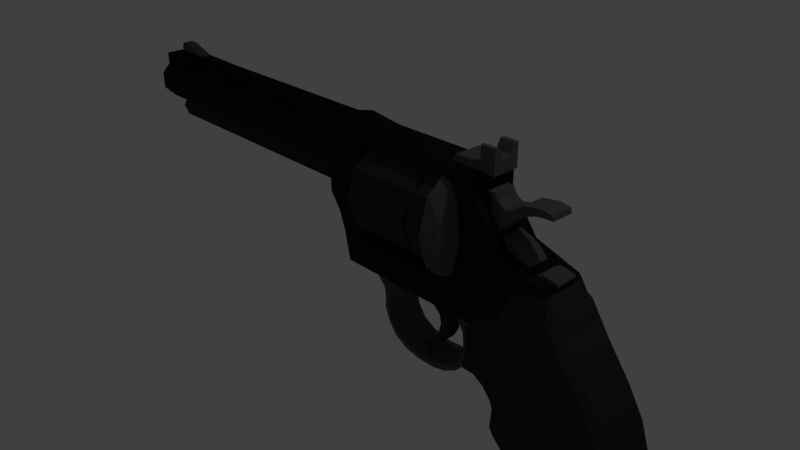 # Source: Sketchfab_2019_03_03_17_24_13.blend  (saved by Blender 2.79.0; exported with 4.5.12 LTS)
import bpy
from mathutils import Matrix  # noqa: F401  (used for matrix-valued properties, if any)

bpy.ops.wm.read_factory_settings(use_empty=True)
scene = bpy.context.scene
scene.name = 'Scene'

# ---- collections
col_collection_1 = bpy.data.collections.new('Collection 1'); scene.collection.children.link(col_collection_1)

# ---- materials (node trees are filled in below, after node groups)
mat_material_015 = bpy.data.materials.new('Material.015')
mat_material_015.alpha_threshold = 0.0
mat_material_015.use_transparent_shadow = False
mat_material_015.diffuse_color = (0.02815, 0.02815, 0.02815, 1.0)
mat_material_015.roughness = 0.5
mat_material_008 = bpy.data.materials.new('Material.008')
mat_material_008.alpha_threshold = 0.0
mat_material_008.use_transparent_shadow = False
mat_material_008.diffuse_color = (0.09084, 0.09084, 0.09084, 1.0)
mat_material_008.roughness = 0.5
mat_material_001 = bpy.data.materials.new('Material.001')
mat_material_001.alpha_threshold = 0.0
mat_material_001.use_transparent_shadow = False
mat_material_001.diffuse_color = (0.03434, 0.03434, 0.03434, 1.0)
mat_material_001.roughness = 0.5
mat_material_013 = bpy.data.materials.new('Material.013')
mat_material_013.alpha_threshold = 0.0
mat_material_013.use_transparent_shadow = False
mat_material_013.diffuse_color = (0.09084, 0.09084, 0.09084, 1.0)
mat_material_013.roughness = 0.5
mat_material = bpy.data.materials.new('Material')
mat_material.alpha_threshold = 0.0
mat_material.use_transparent_shadow = False
mat_material.diffuse_color = (0.03434, 0.03434, 0.03434, 1.0)
mat_material.roughness = 0.5
mat_material_007 = bpy.data.materials.new('Material.007')
mat_material_007.alpha_threshold = 0.0
mat_material_007.use_transparent_shadow = False
mat_material_007.diffuse_color = (0.09084, 0.09084, 0.09084, 1.0)
mat_material_007.roughness = 0.5
mat_material_009 = bpy.data.materials.new('Material.009')
mat_material_009.alpha_threshold = 0.0
mat_material_009.use_transparent_shadow = False
mat_material_009.diffuse_color = (0.09084, 0.09084, 0.09084, 1.0)
mat_material_009.roughness = 0.5
mat_material_010 = bpy.data.materials.new('Material.010')
mat_material_010.alpha_threshold = 0.0
mat_material_010.use_transparent_shadow = False
mat_material_010.diffuse_color = (0.09084, 0.09084, 0.09084, 1.0)
mat_material_010.roughness = 0.5
mat_material_006 = bpy.data.materials.new('Material.006')
mat_material_006.alpha_threshold = 0.0
mat_material_006.use_transparent_shadow = False
mat_material_006.diffuse_color = (0.09084, 0.09084, 0.09084, 1.0)
mat_material_006.roughness = 0.5
mat_material_011 = bpy.data.materials.new('Material.011')
mat_material_011.alpha_threshold = 0.0
mat_material_011.use_transparent_shadow = False
mat_material_011.diffuse_color = (0.09084, 0.09084, 0.09084, 1.0)
mat_material_011.roughness = 0.5
mat_material_012 = bpy.data.materials.new('Material.012')
mat_material_012.alpha_threshold = 0.0
mat_material_012.use_transparent_shadow = False
mat_material_012.diffuse_color = (0.09084, 0.09084, 0.09084, 1.0)
mat_material_012.roughness = 0.5
mat_material_014 = bpy.data.materials.new('Material.014')
mat_material_014.alpha_threshold = 0.0
mat_material_014.use_transparent_shadow = False
mat_material_014.diffuse_color = (0.09084, 0.09084, 0.09084, 1.0)
mat_material_014.roughness = 0.5
mat_material_003 = bpy.data.materials.new('Material.003')
mat_material_003.alpha_threshold = 0.0
mat_material_003.use_transparent_shadow = False
mat_material_003.diffuse_color = (0.0137, 0.01096, 0.01161, 1.0)
mat_material_003.roughness = 0.5
mat_material_002 = bpy.data.materials.new('Material.002')
mat_material_002.alpha_threshold = 0.0
mat_material_002.use_transparent_shadow = False
mat_material_002.diffuse_color = (0.03434, 0.03434, 0.03434, 1.0)
mat_material_002.roughness = 0.5
mat_material_005 = bpy.data.materials.new('Material.005')
mat_material_005.alpha_threshold = 0.0
mat_material_005.use_transparent_shadow = False
mat_material_005.diffuse_color = (0.03434, 0.03434, 0.03434, 1.0)
mat_material_005.roughness = 0.5
mat_material_004 = bpy.data.materials.new('Material.004')
mat_material_004.alpha_threshold = 0.0
mat_material_004.use_transparent_shadow = False
mat_material_004.diffuse_color = (0.02416, 0.02315, 0.02217, 1.0)
mat_material_004.roughness = 0.5

# ---- material node trees

# ---- world
world_world = bpy.data.worlds.new('World'); scene.world = world_world
world_world.color = (0.05088, 0.05088, 0.05088)
world_world.use_sun_shadow = False
world_world.sun_shadow_jitter_overblur = 0.0
world_world.cycles.sampling_method = 'MANUAL'

# ---- cameras
cam_camera = bpy.data.cameras.new('Camera')
cam_camera.clip_end = 100.0
cam_camera.lens = 35.0
cam_camera.sensor_width = 32.0
cam_camera.sensor_height = 18.0
cam_camera.ortho_scale = 7.314
cam_camera.dof.focus_distance = 0.0
cam_camera.dof.aperture_fstop = 128.0

# ---- lights
light_lamp = bpy.data.lights.new('Lamp', 'POINT')
light_lamp.transmission_factor = 0.0
light_lamp.cutoff_distance = 30.0
light_lamp.energy = 100.0
light_lamp.shadow_buffer_clip_start = 1.001
light_lamp.shadow_soft_size = 0.1
light_lamp.shadow_maximum_resolution = 0.006
light_lamp.use_absolute_resolution = True

# ---- meshes
me_cylinder_006 = bpy.data.meshes.new('Cylinder.006')
me_cylinder_006.from_pydata([(0.0, 1.0, -1.0), (0.0, 1.0, 1.0), (0.7071, 0.7071, -1.0), (0.7071, 0.7071, 1.0), (1.0, -4.371e-08, -1.0), (1.0, -4.371e-08, 1.0), (0.7071, -0.7071, -1.0), (0.7071, -0.7071, 1.0), (-8.742e-08, -1.0, -1.0), (-8.742e-08, -1.0, 1.0), (-0.7071, -0.7071, -1.0), (-0.7071, -0.7071, 1.0), (-1.0, 1.192e-08, -1.0), (-1.0, 1.192e-08, 1.0), (-0.7071, 0.7071, -1.0), (-0.7071, 0.7071, 1.0)], [], [(0, 1, 3, 2), (2, 3, 5, 4), (4, 5, 7, 6), (6, 7, 9, 8), (8, 9, 11, 10), (10, 11, 13, 12), (3, 1, 15, 13, 11, 9, 7, 5), (12, 13, 15, 14), (14, 15, 1, 0), (0, 2, 4, 6, 8, 10, 12, 14)])
me_cylinder_006.materials.append(mat_material_015)
me_cylinder_006.use_remesh_preserve_volume = False
me_cylinder_006.use_remesh_preserve_attributes = False
me_cylinder_006.use_mirror_vertex_groups = False
me_cylinder_006.update()
me_plane_004 = bpy.data.meshes.new('Plane.004')
me_plane_004.from_pydata([(-0.8026, -1.0, 0.0), (1.0, -1.0, 0.0), (-0.8026, 1.0, 0.0), (1.0, 1.0, 0.0), (1.395, -1.0, -0.01058), (1.395, 1.0, -0.01058), (1.437, -1.0, -0.03455), (1.437, 1.0, -0.03455), (0.5488, -1.0, -0.02256), (0.5488, 1.0, -0.02256), (0.4219, -1.0, -0.03032), (0.4219, 1.0, -0.03032), (0.4219, -1.0, -0.04089), (0.4219, 1.0, -0.04089), (0.8096, -1.0, -0.0691), (0.8096, 1.0, -0.0691), (-0.8378, -1.0, -0.02468), (-0.8378, 1.0, -0.02468), (-1.317, -1.0, -0.03948), (-1.317, 1.0, -0.03948)], [], [(0, 1, 3, 2), (3, 1, 4, 5), (5, 4, 6, 7), (7, 6, 8, 9), (9, 8, 10, 11), (11, 10, 12, 13), (13, 12, 14, 15), (0, 2, 17, 16), (16, 17, 19, 18), (12, 16, 18, 14), (0, 16, 12, 10, 8, 1), (1, 8, 6, 4), (15, 19, 17, 13), (3, 9, 11, 13, 17, 2), (5, 7, 9, 3)])
me_plane_004.materials.append(mat_material_008)
me_plane_004.use_remesh_preserve_volume = False
me_plane_004.use_remesh_preserve_attributes = False
me_plane_004.use_mirror_vertex_groups = False
me_plane_004.update()
me_plane_003 = bpy.data.meshes.new('Plane.003')
me_plane_003.from_pydata([(-1.0, -1.0, 0.0), (1.0, -1.0, 0.0), (-1.0, 1.0, 0.0), (1.0, 1.0, 0.0), (-2.281, -1.0, 0.05196), (-2.281, 1.0, 0.05196), (-2.873, -1.0, 0.05811), (-2.873, 1.0, 0.05811), (-3.658, -1.0, -0.03725), (-3.658, 1.0, -0.03725), (-4.907, -1.0, -0.1116), (-4.907, 1.0, -0.1116), (-6.459, -1.0, -0.1404), (-6.459, 1.0, -0.1404), (-8.258, -1.0, -0.1192), (-8.258, 1.0, -0.1192), (-9.746, -1.0, -0.03888), (-9.746, 1.0, -0.03888), (-9.479, -1.0, -0.01047), (-9.479, 1.0, -0.01047), (-8.145, -1.0, -0.04678), (-8.145, 1.0, -0.04678), (-6.529, -1.0, -0.03986), (-6.529, 1.0, -0.03986), (-4.8, -1.0, 0.03947), (-4.8, 1.0, 0.03947), (-4.059, -1.0, 0.129), (-4.059, 1.0, 0.129), (-3.994, -1.0, 0.2631), (-3.994, 1.0, 0.2631), (-3.265, -1.0, 0.4127), (-3.265, 1.0, 0.4127), (-2.438, -1.0, 0.2968), (-2.438, 1.0, 0.2968), (-1.681, -1.0, 0.2815), (-1.681, 1.0, 0.2815)], [], [(0, 2, 3, 1), (0, 4, 5, 2), (4, 6, 7, 5), (6, 8, 9, 7), (8, 10, 11, 9), (10, 12, 13, 11), (12, 14, 15, 13), (14, 16, 17, 15), (16, 18, 19, 17), (18, 20, 21, 19), (20, 22, 23, 21), (22, 24, 25, 23), (24, 26, 27, 25), (26, 28, 29, 27), (28, 30, 31, 29), (30, 32, 33, 31), (32, 34, 35, 33), (0, 1, 34, 32), (4, 0, 32, 30, 28), (6, 4, 28, 26), (8, 6, 26, 24), (10, 8, 24, 22), (10, 22, 12), (14, 12, 22, 20), (16, 14, 20, 18), (3, 2, 33, 35), (2, 5, 29, 31, 33), (5, 7, 27, 29), (7, 9, 25, 27), (9, 11, 23, 25), (13, 23, 11), (13, 15, 21, 23), (15, 17, 19, 21)])
me_plane_003.materials.append(mat_material_001)
me_plane_003.use_remesh_preserve_volume = False
me_plane_003.use_remesh_preserve_attributes = False
me_plane_003.use_mirror_vertex_groups = False
me_plane_003.update()
me_plane_002 = bpy.data.meshes.new('Plane.002')
me_plane_002.from_pydata([(-1.0, -1.0, 0.0), (1.0, -1.0, 0.0), (-1.0, 1.0, 0.0), (1.0, 1.0, 0.0), (2.154, -1.0, 0.02493), (2.154, 1.0, 0.02493), (3.556, -1.0, 0.134), (3.556, 1.0, 0.134), (4.546, -1.0, 0.2592), (4.546, 1.0, 0.2592), (4.93, -1.0, 0.4547), (4.93, 1.0, 0.4547), (4.408, -1.0, 0.6543), (4.408, 1.0, 0.6543), (2.91, -1.0, 0.8805), (2.91, 1.0, 0.8805), (1.053, -1.0, 1.047), (1.053, 1.0, 1.047), (-1.431, -1.0, 1.16), (-1.431, 1.0, 1.16), (-3.355, -1.0, 1.152), (-3.355, 1.0, 1.152), (-4.855, -1.0, 1.063), (-4.855, 1.0, 1.063), (-6.287, -1.0, 0.9015), (-6.287, 1.0, 0.9015), (-6.738, -1.0, 0.7345), (-6.738, 1.0, 0.7345), (-6.648, -1.0, 0.5838), (-6.648, 1.0, 0.5838), (2.571, -1.0, -0.3786), (2.571, 1.0, -0.3786), (2.271, -1.0, -0.2437), (2.271, 1.0, -0.2437), (2.443, -1.0, -0.08154), (2.443, 1.0, -0.08154), (3.223, -1.0, 0.01983), (3.223, 1.0, 0.01983), (4.324, -1.0, 0.1167), (4.324, 1.0, 0.1167), (5.164, -1.0, 0.3001), (5.164, 1.0, 0.3001), (5.452, -1.0, 0.4905), (5.452, 1.0, 0.4905), (4.922, -1.0, 0.694), (4.922, 1.0, 0.694), (3.69, -1.0, 0.8835), (3.69, 1.0, 0.8835), (2.008, -1.0, 1.058), (2.008, 1.0, 1.058), (0.4297, -1.0, 1.163), (0.4297, 1.0, 1.163), (-1.571, -1.0, 1.228), (-1.571, 1.0, 1.228), (-2.813, -1.0, 1.223), (-2.813, 1.0, 1.223), (-4.023, -1.0, 1.226), (-4.023, 1.0, 1.226), (-6.123, -1.0, 1.08), (-6.123, 1.0, 1.08), (-7.566, -1.0, 0.9214), (-7.566, 1.0, 0.9214), (-9.523, -1.0, 0.8754), (-9.523, 1.0, 0.8754)], [], [(0, 1, 3, 2), (3, 1, 4, 5), (5, 4, 6, 7), (7, 6, 8, 9), (9, 8, 10, 11), (11, 10, 12, 13), (13, 12, 14, 15), (15, 14, 16, 17), (17, 16, 18, 19), (19, 18, 20, 21), (21, 20, 22, 23), (23, 22, 24, 25), (25, 24, 26, 27), (27, 26, 28, 29), (0, 2, 31, 30), (30, 31, 33, 32), (32, 33, 35, 34), (34, 35, 37, 36), (36, 37, 39, 38), (38, 39, 41, 40), (40, 41, 43, 42), (42, 43, 45, 44), (44, 45, 47, 46), (46, 47, 49, 48), (48, 49, 51, 50), (50, 51, 53, 52), (52, 53, 55, 54), (54, 55, 57, 56), (56, 57, 59, 58), (58, 59, 61, 60), (60, 61, 63, 62), (0, 30, 32, 34, 1), (1, 34, 36, 4), (4, 36, 38, 6), (6, 39, 38, 40, 8), (8, 40, 42, 10), (10, 42, 44, 12), (12, 44, 46, 14), (14, 46, 48, 16), (16, 48, 50, 18), (50, 52, 18), (18, 52, 54, 20), (20, 54, 56, 58, 22), (22, 58, 60, 24), (24, 60, 62, 26), (28, 26, 62), (3, 35, 33, 31, 2), (5, 37, 35, 3), (7, 39, 37, 5), (9, 41, 39, 7), (11, 43, 41, 9), (13, 45, 43, 11), (15, 47, 45, 13), (17, 49, 47, 15), (19, 51, 49, 17), (51, 19, 53), (21, 55, 53, 19), (23, 59, 57, 55, 21), (25, 61, 59, 23), (27, 63, 61, 25), (27, 29, 63)])
me_plane_002.materials.append(mat_material_013)
me_plane_002.use_remesh_preserve_volume = False
me_plane_002.use_remesh_preserve_attributes = False
me_plane_002.use_mirror_vertex_groups = False
me_plane_002.update()
me_plane_001 = bpy.data.meshes.new('Plane.001')
me_plane_001.from_pydata([(-1.0, -1.0, 0.0), (1.0, -1.0, 0.0), (-1.0, 1.0, 0.0), (1.0, 1.0, 0.0), (-1.379, -1.0, 0.06176), (-1.379, 1.0, 0.06176), (-1.467, -1.0, 0.2437), (-1.467, 1.0, 0.2437), (-1.843, -1.0, 0.463), (-1.843, 1.0, 0.463), (-1.727, -1.0, 0.7423), (-1.727, 1.0, 0.7423), (-1.796, -1.0, 0.913), (-1.796, 1.0, 0.913), (-2.273, -1.0, 1.157), (-2.273, 1.0, 1.157), (-2.19, -1.0, 1.417), (-2.19, 1.0, 1.417), (-2.285, -1.0, 1.61), (-2.285, 1.0, 1.61), (-2.593, -1.0, 1.79), (-2.593, 1.0, 1.79), (-3.048, -1.0, 1.818), (-3.048, 1.0, 1.818), (-2.946, -1.0, 2.055), (-2.946, 1.0, 2.055), (-2.948, -1.0, 2.329), (-2.948, 1.0, 2.329), (-2.74, -1.0, 2.452), (-2.74, 1.0, 2.452), (-2.034, -1.0, 2.629), (-2.034, 1.0, 2.629), (-1.589, -1.0, 3.001), (-1.589, 1.0, 3.001), (-0.6891, -1.0, 3.107), (-0.6891, 1.0, 3.107), (-0.274, -1.0, 2.688), (-0.274, 1.0, 2.688), (0.4373, -1.0, 2.144), (0.4373, 1.0, 2.144), (0.8862, -1.0, 1.666), (0.8862, 1.0, 1.666), (1.15, -1.0, 1.235), (1.15, 1.0, 1.235), (1.3, -1.0, 0.7909), (1.3, 1.0, 0.7909), (1.378, -1.0, 0.309), (1.378, 1.0, 0.309), (1.222, -1.0, 0.1123), (1.222, 1.0, 0.1123), (-1.18, -1.32, 0.1201), (-1.18, 1.32, 0.1201), (-1.319, -1.32, 0.3014), (-1.319, 1.32, 0.3014), (-1.561, -1.32, 0.4455), (-1.561, 1.32, 0.4455), (-1.465, -1.32, 0.7093), (-1.465, 1.32, 0.7093), (-1.597, -1.32, 0.9272), (-1.597, 1.32, 0.9272), (-2.002, -1.32, 1.156), (-2.002, 1.32, 1.156), (-1.96, -1.32, 1.428), (-1.96, 1.32, 1.428), (-2.07, -1.32, 1.614), (-2.07, 1.32, 1.614), (-2.347, -1.32, 1.807), (-2.347, 1.32, 1.807), (-2.554, -1.32, 1.859), (-2.554, 1.32, 1.859), (-2.89, -1.32, 1.874), (-2.89, 1.32, 1.874), (-2.815, -1.32, 2.087), (-2.815, 1.32, 2.087), (-2.58, -1.32, 2.175), (-2.58, 1.32, 2.175), (-1.287, -1.32, 2.208), (-1.287, 1.32, 2.208), (-0.9716, -1.32, 2.321), (-0.9716, 1.32, 2.321), (-0.8872, -1.32, 2.515), (-0.8872, 1.32, 2.515), (-1.029, -1.32, 2.825), (-1.029, 1.32, 2.825), (-0.9751, -1.32, 2.896), (-0.9751, 1.32, 2.896), (-0.6864, -1.32, 2.915), (-0.6864, 1.32, 2.915), (-0.5426, -1.32, 2.861), (-0.5426, 1.32, 2.861), (-0.1101, -1.32, 2.468), (-0.1101, 1.32, 2.468), (0.4424, -1.32, 2.024), (0.4424, 1.32, 2.024), (0.8201, -1.32, 1.64), (0.8201, 1.32, 1.64), (1.126, -1.32, 1.023), (1.126, 1.32, 1.023), (1.254, -1.32, 0.2983), (1.254, 1.32, 0.2983), (1.156, -1.32, 0.1855), (1.156, 1.32, 0.1855), (0.4666, -1.32, 0.1206), (0.4666, 1.32, 0.1206), (-0.7068, -1.32, 0.102), (-0.7068, 1.32, 0.102)], [], [(0, 2, 3, 1), (0, 4, 5, 2), (4, 6, 7, 5), (6, 8, 9, 7), (8, 10, 11, 9), (10, 12, 13, 11), (12, 14, 15, 13), (14, 16, 17, 15), (16, 18, 19, 17), (18, 20, 21, 19), (20, 22, 23, 21), (22, 24, 25, 23), (24, 26, 27, 25), (26, 28, 29, 27), (28, 30, 31, 29), (30, 32, 33, 31), (32, 34, 35, 33), (34, 36, 37, 35), (36, 38, 39, 37), (38, 40, 41, 39), (40, 42, 43, 41), (42, 44, 45, 43), (44, 46, 47, 45), (46, 48, 49, 47), (1, 3, 49, 48), (51, 50, 52, 53), (53, 52, 54, 55), (55, 54, 56, 57), (57, 56, 58, 59), (59, 58, 60, 61), (61, 60, 62, 63), (63, 62, 64, 65), (65, 64, 66, 67), (67, 66, 68, 69), (69, 68, 70, 71), (71, 70, 72, 73), (73, 72, 74, 75), (75, 74, 76, 77), (77, 76, 78, 79), (79, 78, 80, 81), (81, 80, 82, 83), (83, 82, 84, 85), (85, 84, 86, 87), (87, 86, 88, 89), (89, 88, 90, 91), (91, 90, 92, 93), (93, 92, 94, 95), (95, 94, 96, 97), (97, 96, 98, 99), (99, 98, 100, 101), (101, 100, 102, 103), (103, 102, 104, 105), (50, 51, 105, 104), (0, 1, 100, 102, 104, 50), (48, 100, 1), (48, 46, 98, 100), (46, 44, 96, 98), (42, 40, 94, 96, 44), (40, 38, 92, 94), (38, 36, 90, 92), (36, 34, 88, 90), (34, 32, 84, 86, 88), (32, 30, 76, 78, 80, 82, 84), (30, 28, 74, 76), (26, 24, 72, 74, 28), (24, 22, 70, 72), (22, 20, 68, 70), (20, 18, 64, 66, 68), (18, 16, 62, 64), (16, 14, 60, 62), (14, 12, 58, 60), (12, 10, 56, 58), (10, 8, 54, 56), (8, 6, 52, 54), (0, 50, 4), (6, 4, 50, 52), (3, 2, 5, 51, 105, 103, 101), (49, 3, 101), (47, 49, 101, 99), (43, 45, 47, 99, 97), (41, 43, 97, 95), (39, 41, 95, 93), (37, 39, 93, 91), (35, 37, 91, 89, 87), (33, 35, 87, 85), (31, 33, 85, 83, 81, 79, 77), (29, 31, 77, 75), (25, 27, 29, 75, 73), (23, 25, 73, 71), (21, 23, 71, 69), (19, 21, 69, 67, 65), (17, 19, 65, 63), (15, 17, 63, 61), (13, 15, 61, 59), (11, 13, 59, 57), (9, 11, 57, 55), (5, 7, 53, 51), (7, 9, 55, 53), (53, 55, 57, 59, 61, 63, 65, 67, 69, 71, 73, 75, 77, 79, 81, 83, 85, 87, 89, 91, 93, 95, 97, 99, 101, 103, 105, 51), (50, 104, 102, 100, 98, 96, 94, 92, 90, 88, 86, 84, 82, 80, 78, 76, 74, 72, 70, 68, 66, 64, 62, 60, 58, 56, 54, 52)])
me_plane_001.materials.append(mat_material)
me_plane_001.use_remesh_preserve_volume = False
me_plane_001.use_remesh_preserve_attributes = False
me_plane_001.use_mirror_vertex_groups = False
me_plane_001.update()
me_plane = bpy.data.meshes.new('Plane')
me_plane.from_pydata([(-1.0, -1.0, -0.002538), (1.0, -1.0, 0.0), (-1.0, 1.0, -0.002538), (1.0, 1.0, 0.0), (0.5736, -1.0, 0.06193), (0.5736, 1.0, 0.06193), (-2.107, -1.0, 0.08122), (-2.107, 1.0, 0.08122), (-6.675, -1.0, 0.04366), (-6.675, 1.0, 0.04366), (-9.376, -1.0, -0.05686), (-9.376, 1.0, -0.05686), (-11.53, -1.0, -0.08122), (-11.53, 1.0, -0.08122), (-13.36, -1.0, -0.02234), (-13.36, 1.0, -0.02234), (-14.19, -1.0, 0.06295), (-14.19, 1.0, 0.06295), (-16.34, -1.0, 0.06295), (-16.34, 1.0, 0.06295), (-16.34, -1.0, 0.04366), (-16.34, 1.0, 0.04366), (-15.61, -1.0, 0.02538), (-15.61, 1.0, 0.02538), (-15.08, -1.0, -0.00203), (-15.08, 1.0, -0.00203), (-15.08, -1.0, -0.1117), (-15.08, 1.0, -0.1117), (-15.39, -1.0, -0.1411), (-15.39, 1.0, -0.1411), (-16.5, -1.0, -0.1868), (-16.5, 1.0, -0.1868), (-14.34, -1.0, -0.3783), (-14.34, 1.0, -0.3783), (-10.86, -1.0, -0.5655), (-10.86, 1.0, -0.5655), (-5.275, -1.0, -0.6839), (-5.275, 1.0, -0.6839), (-4.164, -1.0, -0.6605), (-4.164, 1.0, -0.6605), (-3.961, -1.0, -0.6123), (-3.961, 1.0, -0.6123), (-5.958, -1.0, -0.515), (-5.958, 1.0, -0.515), (-8.428, -1.0, -0.4346), (-8.428, 1.0, -0.4346), (-11.91, -1.0, -0.3838), (-11.91, 1.0, -0.3838), (-12.35, -1.0, -0.3542), (-12.35, 1.0, -0.3542), (-12.03, -1.0, -0.3145), (-12.03, 1.0, -0.3145), (-9.883, -1.0, -0.2002), (-9.883, 1.0, -0.2002), (-6.567, -1.0, -0.08264), (-6.567, 1.0, -0.08264), (-3.555, -1.0, -0.01834), (-3.555, 1.0, -0.01834)], [], [(0, 2, 3, 1), (3, 5, 4, 1), (5, 7, 6, 4), (7, 9, 8, 6), (9, 11, 10, 8), (11, 13, 12, 10), (13, 15, 14, 12), (15, 17, 16, 14), (17, 19, 18, 16), (19, 21, 20, 18), (21, 23, 22, 20), (23, 25, 24, 22), (25, 27, 26, 24), (27, 29, 28, 26), (29, 31, 30, 28), (31, 33, 32, 30), (33, 35, 34, 32), (35, 37, 36, 34), (37, 39, 38, 36), (39, 41, 40, 38), (41, 43, 42, 40), (43, 45, 44, 42), (45, 47, 46, 44), (47, 49, 48, 46), (49, 51, 50, 48), (51, 53, 52, 50), (53, 55, 54, 52), (55, 57, 56, 54), (2, 0, 56, 57), (0, 1, 4, 6), (8, 56, 0, 6), (8, 10, 54, 56), (10, 12, 52, 54), (14, 16, 18, 20, 22, 24, 26), (12, 14, 26, 28, 30, 32, 50, 52), (32, 34, 44, 46, 48, 50), (34, 36, 40, 42, 44), (38, 40, 36), (3, 2, 7, 5), (9, 7, 2, 57), (11, 9, 57, 55), (13, 11, 55, 53), (17, 15, 27, 25, 23, 21, 19), (15, 13, 53, 51, 33, 31, 29, 27), (35, 33, 51, 49, 47, 45), (37, 35, 45, 43, 41), (39, 37, 41)])
me_plane.materials.append(mat_material_007)
me_plane.use_remesh_preserve_volume = False
me_plane.use_remesh_preserve_attributes = False
me_plane.use_mirror_vertex_groups = False
me_plane.update()
me_cube_003 = bpy.data.meshes.new('Cube.003')
me_cube_003.from_pydata([(-1.0, -1.0, -1.0), (-1.0, -1.0, 1.0), (-1.0, 1.0, -1.0), (-1.0, 1.0, 1.0), (1.0, -1.0, -1.0), (1.0, -1.0, 1.0), (1.0, 1.0, -1.0), (1.0, 1.0, 1.0), (-1.0, 0.6667, -1.0), (-1.0, 0.3333, -1.0), (-1.0, -2.98e-08, -1.0), (-1.0, -0.3333, -1.0), (-1.0, -0.6667, -1.0), (-1.0, -0.6667, 1.0), (-1.0, -0.3333, -0.1668), (-1.0, 2.98e-08, -0.33), (-1.0, 0.3333, -0.1668), (-1.0, 0.6667, 1.0), (1.0, -0.6667, -1.0), (1.0, -0.3333, -1.0), (1.0, 2.98e-08, -1.0), (1.0, 0.3333, -1.0), (1.0, 0.6667, -1.0), (1.0, 0.6667, 1.0), (1.0, 0.3333, -0.1668), (1.0, -2.98e-08, -0.33), (1.0, -0.3333, -0.1668), (1.0, -0.6667, 1.0)], [], [(8, 17, 3, 2), (2, 3, 7, 6), (18, 27, 5, 4), (4, 5, 1, 0), (12, 18, 4, 0), (27, 13, 1, 5), (7, 3, 17, 23), (23, 17, 16, 24), (24, 16, 15, 25), (25, 15, 14, 26), (26, 14, 13, 27), (2, 6, 22, 8), (8, 22, 21, 9), (9, 21, 20, 10), (10, 20, 19, 11), (11, 19, 18, 12), (6, 7, 23, 22), (22, 23, 24, 21), (21, 24, 25, 20), (20, 25, 26, 19), (19, 26, 27, 18), (0, 1, 13, 12), (12, 13, 14, 11), (11, 14, 15, 10), (10, 15, 16, 9), (9, 16, 17, 8)])
me_cube_003.materials.append(mat_material_009)
me_cube_003.use_remesh_preserve_volume = False
me_cube_003.use_remesh_preserve_attributes = False
me_cube_003.use_mirror_vertex_groups = False
me_cube_003.update()
me_cube_002 = bpy.data.meshes.new('Cube.002')
me_cube_002.from_pydata([(-1.0, -1.0, -1.0), (-0.8, -1.0, 1.0), (-1.0, 1.0, -1.0), (-0.8, 1.0, 1.0), (1.0, -1.0, -1.0), (1.0, -1.0, 1.0), (1.0, 1.0, -1.0), (1.0, 1.0, 1.0)], [], [(0, 1, 3, 2), (2, 3, 7, 6), (6, 7, 5, 4), (4, 5, 1, 0), (2, 6, 4, 0), (7, 3, 1, 5)])
me_cube_002.materials.append(mat_material_010)
me_cube_002.use_remesh_preserve_volume = False
me_cube_002.use_remesh_preserve_attributes = False
me_cube_002.use_mirror_vertex_groups = False
me_cube_002.update()
me_cube = bpy.data.meshes.new('Cube')
me_cube.from_pydata([(-1.0, -1.0, -1.0), (-0.9474, -1.0, 0.7076), (-1.0, 1.0, -1.0), (-0.9474, 1.0, 0.7076), (1.0, -1.0, -1.0), (1.0, -1.0, -0.1714), (1.0, 1.0, -1.0), (1.0, 1.0, -0.1714), (-0.3882, 1.0, -1.0), (-0.3882, 1.0, 1.0), (-0.3882, -1.0, -1.0), (-0.3882, -1.0, 1.0), (-0.8353, 1.0, -1.0), (-0.8353, -1.0, 1.0), (-0.8353, 1.0, 1.0), (-0.8353, -1.0, -1.0), (-1.0, -1.0, 0.3412), (-1.0, 1.0, 0.3412), (1.0, 1.0, -0.5594), (1.0, -1.0, -0.5594), (-0.3882, -1.0, 0.3412), (-0.3882, 1.0, 0.3412), (-0.8353, 1.0, 0.3412), (-0.8353, -1.0, 0.3412)], [], [(16, 1, 3, 17), (21, 9, 7, 18), (18, 7, 5, 19), (23, 13, 1, 16), (8, 6, 4, 10), (14, 3, 1, 13), (7, 9, 11, 5), (12, 8, 10, 15), (19, 5, 11, 20), (22, 14, 9, 21), (17, 3, 14, 22), (2, 12, 15, 0), (9, 14, 13, 11), (20, 11, 13, 23), (10, 20, 23, 15), (2, 17, 22, 12), (12, 22, 21, 8), (4, 19, 20, 10), (15, 23, 16, 0), (6, 18, 19, 4), (8, 21, 18, 6), (0, 16, 17, 2)])
me_cube.materials.append(mat_material_006)
me_cube.use_remesh_preserve_volume = False
me_cube.use_remesh_preserve_attributes = False
me_cube.use_mirror_vertex_groups = False
me_cube.update()
me_icosphere = bpy.data.meshes.new('Icosphere')
me_icosphere.from_pydata([(0.2764, -0.8506, 0.4472), (-0.7236, -0.5257, 0.4472), (-0.7236, 0.5257, 0.4472), (0.2764, 0.8506, 0.4472), (0.8944, 0.0, 0.4472), (0.0, 0.0, 1.0), (0.9511, -0.309, 0.0), (0.9511, 0.309, 0.0), (0.0, -1.0, 0.0), (0.5878, -0.809, 0.0), (-0.9511, -0.309, 0.0), (-0.5878, -0.809, 0.0), (-0.5878, 0.809, 0.0), (-0.9511, 0.309, 0.0), (0.5878, 0.809, 0.0), (0.0, 1.0, 0.0), (0.6882, -0.5, 0.5257), (-0.2629, -0.809, 0.5257), (-0.8506, 0.0, 0.5257), (-0.2629, 0.809, 0.5257), (0.6882, 0.5, 0.5257), (0.1625, -0.5, 0.8507), (0.5257, 0.0, 0.8507), (-0.4253, -0.309, 0.8507), (-0.4253, 0.309, 0.8507), (0.1625, 0.5, 0.8507)], [], [(0, 16, 21), (1, 17, 23), (2, 18, 24), (3, 19, 25), (4, 20, 22), (22, 25, 5), (22, 20, 25), (20, 3, 25), (25, 24, 5), (25, 19, 24), (19, 2, 24), (24, 23, 5), (24, 18, 23), (18, 1, 23), (23, 21, 5), (23, 17, 21), (17, 0, 21), (21, 22, 5), (21, 16, 22), (16, 4, 22), (7, 20, 4), (7, 14, 20), (14, 3, 20), (15, 19, 3), (15, 12, 19), (12, 2, 19), (13, 18, 2), (13, 10, 18), (10, 1, 18), (11, 17, 1), (11, 8, 17), (8, 0, 17), (9, 16, 0), (9, 6, 16), (6, 4, 16), (14, 15, 3), (12, 13, 2), (10, 11, 1), (8, 9, 0), (6, 7, 4)])
me_icosphere.materials.append(mat_material_011)
me_icosphere.use_remesh_preserve_volume = False
me_icosphere.use_remesh_preserve_attributes = False
me_icosphere.use_mirror_vertex_groups = False
me_icosphere.update()
me_cylinder_005 = bpy.data.meshes.new('Cylinder.005')
me_cylinder_005.from_pydata([(0.0, 1.0, -1.0), (0.0, 1.0, 1.0), (0.5878, 0.809, -1.0), (0.5878, 0.809, 1.0), (0.9511, 0.309, -1.0), (0.9511, 0.309, 1.0), (0.9511, -0.309, -1.0), (0.9511, -0.309, 1.0), (0.5878, -0.809, -1.0), (0.5878, -0.809, 1.0), (-8.742e-08, -1.0, -1.0), (-8.742e-08, -1.0, 1.0), (-0.5878, -0.809, -1.0), (-0.5878, -0.809, 1.0), (-0.9511, -0.309, -1.0), (-0.9511, -0.309, 1.0), (-0.9511, 0.309, -1.0), (-0.9511, 0.309, 1.0), (-0.5878, 0.809, -1.0), (-0.5878, 0.809, 1.0)], [], [(0, 1, 3, 2), (2, 3, 5, 4), (4, 5, 7, 6), (6, 7, 9, 8), (8, 9, 11, 10), (10, 11, 13, 12), (12, 13, 15, 14), (14, 15, 17, 16), (3, 1, 19, 17, 15, 13, 11, 9, 7, 5), (16, 17, 19, 18), (18, 19, 1, 0), (0, 2, 4, 6, 8, 10, 12, 14, 16, 18)])
me_cylinder_005.materials.append(mat_material_012)
me_cylinder_005.use_remesh_preserve_volume = False
me_cylinder_005.use_remesh_preserve_attributes = False
me_cylinder_005.use_mirror_vertex_groups = False
me_cylinder_005.update()
me_cylinder_004 = bpy.data.meshes.new('Cylinder.004')
me_cylinder_004.from_pydata([(0.0, 1.0, -1.0), (0.0, 1.0, 1.0), (0.7071, 0.7071, -1.0), (0.7071, 0.7071, 1.0), (1.0, -4.371e-08, -1.0), (1.0, -4.371e-08, 1.0), (0.7071, -0.7071, -1.0), (0.7071, -0.7071, 1.0), (-8.742e-08, -1.0, -1.0), (-8.742e-08, -1.0, 1.0), (-0.7071, -0.7071, -1.0), (-0.7071, -0.7071, 1.0), (-1.0, 1.192e-08, -1.0), (-1.0, 1.192e-08, 1.0), (-0.7071, 0.7071, -1.0), (-0.7071, 0.7071, 1.0)], [], [(0, 1, 3, 2), (2, 3, 5, 4), (4, 5, 7, 6), (6, 7, 9, 8), (8, 9, 11, 10), (10, 11, 13, 12), (3, 1, 15, 13, 11, 9, 7, 5), (12, 13, 15, 14), (14, 15, 1, 0), (0, 2, 4, 6, 8, 10, 12, 14)])
me_cylinder_004.materials.append(mat_material_014)
me_cylinder_004.use_remesh_preserve_volume = False
me_cylinder_004.use_remesh_preserve_attributes = False
me_cylinder_004.use_mirror_vertex_groups = False
me_cylinder_004.update()
me_cube_001 = bpy.data.meshes.new('Cube.001')
me_cube_001.from_pydata([(0.09704, -1.0, -2.586), (-0.6, -1.0, 1.0), (0.09704, 1.0, -2.586), (-0.6, 1.0, 1.0), (1.497, -1.0, -2.586), (1.0, -1.0, 0.88), (1.497, 1.0, -2.586), (1.0, 1.0, 0.88), (-1.0, -1.0, -0.8734), (-1.0, 1.0, -0.8734), (1.0, 1.0, -0.8734), (1.0, -1.0, -0.8734), (-1.0, -1.0, 0.719), (-1.0, 1.0, 0.719), (1.0, 1.0, 0.719), (1.0, -1.0, 0.719), (5.4, 1.0, 0.88), (5.4, -1.0, 0.88), (5.4, 1.0, 0.719), (5.4, -1.0, 0.719), (-0.2105, 1.0, -1.774), (1.0, 1.0, -1.774), (1.0, -1.0, -1.774), (-0.2105, -1.0, -1.774), (5.4, 1.0, -1.774), (5.934, 1.0, -2.586), (5.934, -1.0, -2.586), (5.4, -1.0, -1.774), (10.36, 1.0, -1.774), (10.36, 1.0, -2.586), (10.36, -1.0, -2.586), (10.36, -1.0, -1.774), (-1.0, 1.0, 0.5343), (1.0, 1.0, 0.5343), (1.0, -1.0, 0.5343), (-1.0, -1.0, 0.5343), (-0.1787, 0.6, -2.586), (-0.1787, -0.6, -2.586), (-1.0, -0.6, 1.0), (-1.0, 0.6, 1.0), (1.497, -0.6, -2.586), (1.497, 0.6, -2.586), (1.0, 0.6, 1.0), (1.0, -0.6, 1.0), (-1.0, -0.6, -0.8734), (-1.0, 0.6, -0.8734), (-1.0, -0.6, 0.719), (-1.0, 0.6, 0.719), (5.4, 0.6, 1.0), (5.4, -0.6, 1.0), (-0.4863, -0.6, -1.774), (-0.4863, 0.6, -1.774), (5.934, -0.6, -2.586), (5.934, 0.6, -2.586), (10.36, -0.6, -2.586), (10.36, 0.6, -2.586), (10.36, 0.6, -1.774), (10.36, -0.6, -1.774), (-1.0, -0.6, 0.5343), (-1.0, 0.6, 0.5343), (-14.2, -0.6, 1.0), (-14.2, 0.6, 1.0), (-14.2, -0.6, 0.719), (-14.2, 0.6, 0.719), (-14.2, -0.6, 0.5343), (-14.2, 0.6, 0.5343), (8.161, -1.0, -0.563), (8.161, 1.0, -0.563), (6.95, -1.0, 0.437), (6.95, 1.0, 0.437), (10.26, -0.6, -1.046), (10.26, -1.0, -1.046), (10.12, -1.0, -0.945), (10.26, 1.0, -1.046), (10.12, 1.0, -0.945), (10.26, 0.6, -1.046), (6.95, 1.0, 1.0), (6.95, 1.0, 0.719), (6.95, -1.0, 0.719), (6.95, 0.6, 1.0), (6.95, -1.0, 1.0), (6.95, -0.6, 1.0), (-10.67, 0.6, 0.9407), (-10.67, -0.6, 0.9407), (-10.67, -0.6, 0.7407), (-10.67, 0.6, 0.7407), (-12.33, -0.6, 0.7407), (-12.33, 0.6, 0.7407), (-12.33, 0.6, 0.9407), (-12.33, -0.6, 0.9407), (-7.333, 0.6, 0.9407), (-7.333, -0.6, 0.9407), (-7.333, 0.6, 0.7407), (-7.333, -0.6, 0.7407), (-9.0, 0.6, 0.7407), (-9.0, -0.6, 0.7407), (-9.0, 0.6, 0.9407), (-9.0, -0.6, 0.9407), (-4.0, -0.6, 0.9407), (-4.0, 0.6, 0.9407), (-4.0, -0.6, 0.7407), (-4.0, 0.6, 0.7407), (-5.667, -0.6, 0.7407), (-5.667, 0.6, 0.7407), (-5.667, -0.6, 0.9407), (-5.667, 0.6, 0.9407), (-5.667, -0.6, 0.8824), (-5.667, 0.6, 0.8824), (-4.0, 0.6, 0.824), (-0.4859, -1.0, -1.324), (-0.4859, 1.0, -1.324), (1.0, 1.0, -1.324), (1.0, -1.0, -1.324), (-0.8085, -0.6, -1.324), (-0.8085, 0.6, -1.324), (-0.3095, 0.28, -2.586), (-0.3095, -0.28, -2.586), (-1.0, -0.28, 1.0), (-1.0, 0.28, 1.0), (1.497, -0.28, -2.586), (1.497, 0.28, -2.586), (1.0, 0.28, 1.0), (1.0, -0.28, 1.0), (-1.0, -0.28, -0.8734), (-1.0, 0.28, -0.8734), (5.4, 0.28, 1.0), (5.4, -0.28, 1.0), (-0.617, -0.28, -1.774), (-0.617, 0.28, -1.774), (5.934, -0.28, -2.586), (5.934, 0.28, -2.586), (10.36, -0.28, -2.586), (10.36, 0.28, -2.586), (10.36, 0.28, -1.774), (10.36, -0.28, -1.774), (-1.0, -0.28, 0.5343), (-1.0, 0.28, 0.5343), (-14.2, -0.28, 1.0), (-14.2, 0.28, 1.0), (-14.2, -0.28, 0.719), (-14.2, 0.28, 0.719), (-14.2, -0.28, 0.5343), (-14.2, 0.28, 0.5343), (10.26, 0.28, -1.046), (10.26, -0.28, -1.046), (6.95, -0.28, 1.0), (6.95, 0.28, 1.0), (-0.8085, -0.28, -1.324), (-0.8085, 0.28, -1.324), (-13.33, 0.6, 1.0), (-13.33, -0.6, 1.0), (-13.33, -0.28, 1.0), (-13.33, 0.28, 1.0), (-1.0, -0.28, 1.0), (-1.0, 0.28, 1.0), (-13.33, -0.28, 1.15), (-13.33, 0.28, 1.15), (2.935, -1.0, -2.586), (2.426, -1.0, -1.774), (2.426, 1.0, -1.774), (2.935, 1.0, -2.586), (2.935, -0.6, -2.586), (2.935, 0.6, -2.586), (2.935, -0.28, -2.586), (2.935, 0.28, -2.586)], [], [(47, 39, 3, 13), (13, 3, 7, 14), (14, 7, 16, 18), (15, 5, 1, 12), (37, 40, 4, 0), (43, 38, 1, 5), (112, 11, 8, 109), (111, 10, 11, 112), (110, 9, 10, 111), (114, 45, 9, 110), (34, 15, 12, 35), (33, 14, 15, 34), (32, 13, 14, 33), (59, 47, 13, 32), (18, 16, 76, 77), (15, 14, 18, 19), (5, 15, 19, 17), (43, 5, 17, 49), (36, 51, 20, 2), (2, 20, 21, 6), (158, 157, 26, 27), (4, 22, 23, 0), (27, 31, 71, 72, 66, 68, 78, 19), (159, 158, 27, 24), (162, 160, 25, 53), (160, 159, 24, 25), (25, 24, 28, 29), (54, 57, 31, 30), (53, 25, 29, 55), (18, 77, 69, 67, 74, 73, 28, 24), (17, 19, 78, 80), (49, 17, 80, 81), (27, 26, 30, 31), (45, 59, 32, 9), (9, 32, 33, 10), (10, 33, 34, 11), (11, 34, 35, 8), (8, 35, 58, 44), (124, 136, 59, 45), (16, 48, 79, 76), (126, 49, 81, 145), (26, 52, 54, 30), (130, 53, 55, 132), (29, 28, 56, 55), (131, 134, 57, 54), (157, 161, 52, 26), (164, 162, 53, 130), (0, 23, 50, 37), (115, 128, 51, 36), (7, 42, 48, 16), (122, 43, 49, 126), (35, 12, 46, 58), (39, 47, 108, 99, 105, 107, 90, 96, 82, 88, 61, 149), (109, 8, 44, 113), (148, 124, 45, 114), (7, 3, 39, 42), (122, 117, 38, 43), (2, 6, 41, 36), (116, 119, 40, 37), (12, 1, 38, 46), (58, 46, 62, 64), (142, 140, 63, 65), (140, 138, 61, 63), (135, 58, 64, 141), (152, 149, 61, 138), (47, 59, 65, 63), (46, 38, 98, 100, 102, 106, 91, 93, 95, 84, 86, 62), (69, 68, 66, 67), (67, 66, 72, 74), (68, 69, 77, 76, 79, 146, 145, 81, 80, 78), (70, 71, 31, 57), (73, 75, 56, 28), (144, 70, 57, 134), (74, 72, 71, 70, 144, 143, 75, 73), (85, 84, 83, 82), (86, 87, 88, 89), (61, 88, 87, 85, 47, 63), (87, 86, 84, 85), (62, 86, 89, 83, 38, 150, 60), (82, 83, 89, 88), (92, 93, 91, 90), (95, 94, 96, 97), (82, 96, 94, 92, 47, 85), (94, 95, 93, 92), (84, 95, 97, 91, 38, 83), (90, 91, 97, 96), (101, 100, 98, 99, 108), (102, 103, 107, 105, 104, 106), (90, 107, 103, 101, 108, 47, 92), (103, 102, 100, 101), (91, 106, 104, 98, 38), (99, 98, 104, 105), (128, 148, 114, 51), (23, 109, 113, 50), (51, 114, 110, 20), (20, 110, 111, 21), (21, 111, 112, 22), (22, 112, 109, 23), (50, 113, 147, 127), (127, 147, 148, 128), (75, 143, 133, 56), (143, 144, 134, 133), (150, 151, 137, 60), (151, 152, 138, 137), (59, 136, 142, 65), (136, 135, 141, 142), (62, 60, 137, 139), (139, 137, 138, 140), (64, 62, 139, 141), (141, 139, 140, 142), (36, 41, 120, 115), (115, 120, 119, 116), (42, 39, 118, 121), (121, 118, 117, 122), (113, 44, 123, 147), (147, 123, 124, 148), (42, 121, 125, 48), (121, 122, 126, 125), (37, 50, 127, 116), (116, 127, 128, 115), (161, 163, 129, 52), (163, 164, 130, 129), (55, 56, 133, 132), (132, 133, 134, 131), (52, 129, 131, 54), (129, 130, 132, 131), (48, 125, 146, 79), (125, 126, 145, 146), (44, 58, 135, 123), (123, 135, 136, 124), (117, 118, 154, 153), (38, 117, 151, 150), (118, 39, 149, 152), (153, 154, 156, 155), (118, 152, 156, 154), (152, 151, 155, 156), (151, 117, 153, 155), (119, 120, 164, 163), (40, 119, 163, 161), (120, 41, 162, 164), (4, 40, 161, 157), (6, 21, 159, 160), (41, 6, 160, 162), (21, 22, 158, 159), (22, 4, 157, 158)])
me_cube_001.materials.append(mat_material_003)
me_cube_001.use_remesh_preserve_volume = False
me_cube_001.use_remesh_preserve_attributes = False
me_cube_001.use_mirror_vertex_groups = False
me_cube_001.update()
me_cylinder_002 = bpy.data.meshes.new('Cylinder.002')
me_cylinder_002.from_pydata([(0.0, 1.0, -1.0), (0.0, 1.0, 1.0), (0.5878, 0.809, -1.0), (0.5878, 0.809, 1.0), (0.9511, 0.309, -1.0), (0.9511, 0.309, 1.0), (0.9511, -0.309, -1.0), (0.9511, -0.309, 1.0), (0.5878, -0.809, -1.0), (0.5878, -0.809, 1.0), (-8.742e-08, -1.0, -1.0), (-8.742e-08, -1.0, 1.0), (-0.5878, -0.809, -1.0), (-0.5878, -0.809, 1.0), (-0.9511, -0.309, -1.0), (-0.9511, -0.309, 1.0), (-0.9511, 0.309, -1.0), (-0.9511, 0.309, 1.0), (-0.5878, 0.809, -1.0), (-0.5878, 0.809, 1.0), (-0.1681, 0.4232, 1.0), (-0.1681, 0.4232, -1.0), (0.1681, 0.4232, 1.0), (0.1681, 0.4232, -1.0), (-0.6437, 0.1566, 1.0), (-0.6437, 0.1566, -1.0), (-0.7133, 0.3333, 1.0), (-0.7133, 0.3333, -1.0), (-0.6437, 0.5101, 1.0), (-0.6437, 0.5101, -1.0), (0.2378, -0.6, 1.0), (0.2378, -0.6, -1.0), (0.0, -0.85, 1.0), (0.0, -0.85, -1.0), (-0.2378, 0.6, 1.0), (-0.2378, 0.6, -1.0), (0.1681, -0.4232, 1.0), (0.1681, -0.4232, -1.0), (2.98e-08, -0.35, 1.0), (2.98e-08, -0.35, -1.0), (-0.4755, 0.5833, 1.0), (-0.4755, 0.5833, -1.0), (0.1681, -0.7768, 1.0), (0.1681, -0.7768, -1.0), (0.6437, 0.5101, 1.0), (0.6437, 0.5101, -1.0), (0.3074, -0.1566, 1.0), (0.3074, -0.1566, -1.0), (0.6437, -0.5101, 1.0), (0.6437, -0.5101, -1.0), (0.7133, -0.3333, 1.0), (0.7133, -0.3333, -1.0), (0.4755, -0.08333, 1.0), (0.4755, -0.08333, -1.0), (0.6437, -0.1566, 1.0), (0.6437, -0.1566, -1.0), (0.4755, 0.5833, 1.0), (0.4755, 0.5833, -1.0), (-0.6437, -0.1566, 1.0), (-0.6437, -0.1566, -1.0), (-0.4755, -0.08333, 1.0), (-0.4755, -0.08333, -1.0), (-0.4755, -0.5833, 1.0), (-0.4755, -0.5833, -1.0), (-0.6437, -0.5101, 1.0), (-0.6437, -0.5101, -1.0), (-0.7133, -0.3333, 1.0), (-0.7133, -0.3333, -1.0), (0.3074, -0.5101, 1.0), (0.3074, -0.5101, -1.0), (0.4755, 0.08333, 1.0), (0.4755, 0.08333, -1.0), (-0.1681, -0.4232, 1.0), (-0.1681, -0.4232, -1.0), (0.4755, -0.5833, 1.0), (0.4755, -0.5833, -1.0), (0.2378, -0.3333, 1.0), (0.2378, -0.3333, -1.0), (-0.3074, -0.1566, 1.0), (-0.3074, -0.1566, -1.0), (-0.2378, -0.3333, 1.0), (-0.2378, -0.3333, -1.0), (-0.3074, -0.5101, 1.0), (-0.3074, -0.5101, -1.0), (0.7133, 0.3333, 1.0), (0.7133, 0.3333, -1.0), (0.6437, 0.1566, 1.0), (0.6437, 0.1566, -1.0), (2.98e-08, 0.85, 1.0), (2.98e-08, 0.85, -1.0), (-0.3074, 0.5101, 1.0), (-0.3074, 0.5101, -1.0), (-0.4755, 0.08333, 1.0), (-0.4755, 0.08333, -1.0), (-0.1681, -0.7768, 1.0), (-0.1681, -0.7768, -1.0), (-0.2378, 0.3333, 1.0), (-0.2378, 0.3333, -1.0), (0.3074, 0.5101, 1.0), (0.3074, 0.5101, -1.0), (-0.1681, 0.7768, 1.0), (-0.1681, 0.7768, -1.0), (0.2378, 0.6, 1.0), (0.2378, 0.6, -1.0), (0.3074, 0.1566, 1.0), (0.3074, 0.1566, -1.0), (0.2378, 0.3333, 1.0), (0.2378, 0.3333, -1.0), (-0.2378, -0.6, 1.0), (-0.2378, -0.6, -1.0), (0.1681, 0.7768, 1.0), (0.1681, 0.7768, -1.0), (-0.3074, 0.1566, 1.0), (-0.3074, 0.1566, -1.0), (0.0, 0.35, 1.0), (0.0, 0.35, -1.0), (-3.619e-08, 1.0, 0.5372), (-1.402e-08, 1.0, 0.6706), (0.5878, 0.809, 0.6706), (0.5878, 0.809, 0.5372), (0.9511, 0.309, 0.6706), (0.9511, 0.309, 0.5372), (0.9511, -0.309, 0.6706), (0.9511, -0.309, 0.5372), (0.5878, -0.809, 0.6706), (0.5878, -0.809, 0.5372), (-1.014e-07, -1.0, 0.6706), (-1.236e-07, -1.0, 0.5372), (-0.5878, -0.809, 0.6706), (-0.5878, -0.809, 0.5372), (-0.9511, -0.309, 0.6706), (-0.9511, -0.309, 0.5372), (-0.9511, 0.309, 0.6706), (-0.9511, 0.309, 0.5372), (-0.5878, 0.809, 0.6706), (-0.5878, 0.809, 0.5372), (-3.216e-08, 0.95, 0.5372), (-1.137e-08, 0.95, 0.6706), (0.5584, 0.7686, 0.6706), (0.5584, 0.7686, 0.5372), (0.9035, 0.2936, 0.6706), (0.9035, 0.2936, 0.5372), (0.9035, -0.2936, 0.6706), (0.9035, -0.2936, 0.5372), (0.5584, -0.7686, 0.6706), (0.5584, -0.7686, 0.5372), (-9.442e-08, -0.95, 0.6706), (-1.152e-07, -0.95, 0.5372), (-0.5584, -0.7686, 0.6706), (-0.5584, -0.7686, 0.5372), (-0.9035, -0.2936, 0.6706), (-0.9035, -0.2936, 0.5372), (-0.9035, 0.2936, 0.6706), (-0.9035, 0.2936, 0.5372), (-0.5584, 0.7686, 0.6706), (-0.5584, 0.7686, 0.5372)], [], [(117, 1, 3, 118), (118, 3, 5, 120), (120, 5, 7, 122), (122, 7, 9, 124), (124, 9, 11, 126), (126, 11, 13, 128), (128, 13, 15, 130), (130, 15, 17, 132), (3, 102, 22, 114, 20, 34, 19, 17, 26, 28, 40, 90, 96, 106, 98, 56, 44, 84, 5), (132, 17, 19, 134), (134, 19, 1, 117), (0, 2, 103, 111, 89, 101, 35, 18), (61, 60, 58, 59), (25, 24, 92, 93), (73, 72, 108, 109), (93, 92, 112, 113), (55, 54, 52, 53), (51, 50, 54, 55), (105, 104, 70, 71), (59, 58, 66, 67), (65, 64, 62, 63), (113, 112, 96, 97), (77, 76, 68, 69), (97, 96, 90, 91), (21, 20, 114, 115), (115, 114, 22, 23), (63, 62, 82, 83), (53, 52, 46, 47), (101, 100, 34, 35), (35, 34, 20, 21), (109, 108, 94, 95), (83, 82, 80, 81), (49, 48, 50, 51), (57, 56, 98, 99), (89, 88, 100, 101), (107, 106, 104, 105), (91, 90, 40, 41), (5, 84, 86, 70, 104, 106, 96, 112, 92, 24, 26, 17, 15, 66, 58, 60, 78, 80, 76, 46, 52, 54, 50, 7), (7, 50, 48, 74, 68, 76, 80, 82, 62, 64, 66, 15, 13, 108, 72, 38, 36, 30, 9), (9, 30, 42, 32, 94, 108, 13, 11), (19, 34, 100, 88, 110, 102, 3, 1), (27, 26, 24, 25), (41, 40, 28, 29), (75, 74, 48, 49), (85, 84, 44, 45), (79, 78, 60, 61), (67, 66, 64, 65), (39, 38, 72, 73), (71, 70, 86, 87), (31, 30, 36, 37), (103, 102, 110, 111), (47, 46, 76, 77), (95, 94, 32, 33), (29, 28, 26, 27), (87, 86, 84, 85), (81, 80, 78, 79), (69, 68, 74, 75), (99, 98, 106, 107), (37, 36, 38, 39), (23, 22, 102, 103), (18, 35, 21, 115, 23, 103, 2, 4, 85, 45, 57, 99, 107, 97, 91, 41, 29, 27, 16), (16, 27, 25, 93, 113, 97, 107, 105, 71, 87, 85, 4, 6, 51, 55, 53, 47, 77, 81, 79, 61, 59, 67, 14), (14, 67, 65, 63, 83, 81, 77, 69, 75, 49, 51, 6, 8, 31, 37, 39, 73, 109, 12), (12, 109, 95, 33, 43, 31, 8, 10), (111, 110, 88, 89), (33, 32, 42, 43), (45, 44, 56, 57), (43, 42, 30, 31), (18, 135, 116, 0), (132, 134, 154, 152), (16, 133, 135, 18), (127, 125, 145, 147), (14, 131, 133, 16), (118, 120, 140, 138), (12, 129, 131, 14), (135, 133, 153, 155), (10, 127, 129, 12), (126, 128, 148, 146), (8, 125, 127, 10), (121, 119, 139, 141), (6, 123, 125, 8), (134, 117, 137, 154), (4, 121, 123, 6), (129, 127, 147, 149), (2, 119, 121, 4), (120, 122, 142, 140), (0, 116, 119, 2), (116, 135, 155, 136), (155, 154, 137, 136), (153, 152, 154, 155), (151, 150, 152, 153), (149, 148, 150, 151), (147, 146, 148, 149), (145, 144, 146, 147), (143, 142, 144, 145), (141, 140, 142, 143), (139, 138, 140, 141), (136, 137, 138, 139), (119, 116, 136, 139), (124, 126, 146, 144), (133, 131, 151, 153), (117, 118, 138, 137), (125, 123, 143, 145), (130, 132, 152, 150), (122, 124, 144, 142), (131, 129, 149, 151), (123, 121, 141, 143), (128, 130, 150, 148)])
me_cylinder_002.materials.append(mat_material_002)
me_cylinder_002.use_remesh_preserve_volume = False
me_cylinder_002.use_remesh_preserve_attributes = False
me_cylinder_002.use_mirror_vertex_groups = False
me_cylinder_002.update()
me_cylinder_001 = bpy.data.meshes.new('Cylinder.001')
me_cylinder_001.from_pydata([(0.0, 1.0, -1.0), (0.0, 1.0, 1.0), (0.7071, 0.7071, -1.0), (0.7071, 0.7071, 1.0), (1.0, -4.371e-08, -1.0), (1.0, -4.371e-08, 1.0), (0.7071, -0.7071, -1.0), (0.7071, -0.7071, 1.0), (-8.742e-08, -1.0, -1.0), (-8.742e-08, -1.0, 1.0), (-0.7071, -0.7071, -1.0), (-0.7071, -0.7071, 1.0), (-1.0, 1.192e-08, -1.0), (-1.0, 1.192e-08, 1.0), (-0.7071, 0.7071, -1.0), (-0.7071, 0.7071, 1.0)], [], [(0, 1, 3, 2), (2, 3, 5, 4), (4, 5, 7, 6), (6, 7, 9, 8), (8, 9, 11, 10), (10, 11, 13, 12), (3, 1, 15, 13, 11, 9, 7, 5), (12, 13, 15, 14), (14, 15, 1, 0), (0, 2, 4, 6, 8, 10, 12, 14)])
me_cylinder_001.materials.append(mat_material_005)
me_cylinder_001.use_remesh_preserve_volume = False
me_cylinder_001.use_remesh_preserve_attributes = False
me_cylinder_001.use_mirror_vertex_groups = False
me_cylinder_001.update()
me_cylinder = bpy.data.meshes.new('Cylinder')
me_cylinder.from_pydata([(0.0, 1.0, -1.0), (0.0, 1.0, 1.0), (0.7071, 0.7071, -1.0), (0.7071, 0.7071, 1.0), (1.0, -4.371e-08, -1.0), (1.0, -4.371e-08, 1.0), (0.7071, -0.7071, -1.0), (0.7071, -0.7071, 1.0), (-8.742e-08, -1.0, -1.0), (-8.742e-08, -1.0, 1.0), (-0.7071, -0.7071, -1.0), (-0.7071, -0.7071, 1.0), (-1.0, 1.192e-08, -1.0), (-1.0, 1.192e-08, 1.0), (-0.7071, 0.7071, -1.0), (-0.7071, 0.7071, 1.0), (-1.267e-09, 0.83, -1.0), (0.5869, 0.5869, -1.0), (0.83, -3.501e-08, -1.0), (0.5869, -0.5869, -1.0), (-7.383e-08, -0.83, -1.0), (-0.5869, -0.5869, -1.0), (-0.83, 1.116e-08, -1.0), (-0.5869, 0.5869, -1.0), (-1.885e-09, 0.747, -1.0), (0.5282, 0.5282, -1.0), (0.747, -3.077e-08, -1.0), (0.5282, -0.5282, -1.0), (-6.719e-08, -0.747, -1.0), (-0.5282, -0.5282, -1.0), (-0.747, 1.079e-08, -1.0), (-0.5282, 0.5282, -1.0), (-8.268e-09, 0.747, -0.984), (0.5282, 0.5282, -0.984), (0.747, -3.077e-08, -0.984), (0.5282, -0.5282, -0.984), (-7.357e-08, -0.747, -0.984), (-0.5282, -0.5282, -0.984), (-0.747, 1.079e-08, -0.984), (-0.5282, 0.5282, -0.984), (9.962e-10, 0.83, -1.007), (0.5869, 0.5869, -1.007), (0.83, -3.501e-08, -1.007), (0.5869, -0.5869, -1.007), (-7.156e-08, -0.83, -1.007), (-0.5869, -0.5869, -1.007), (-0.83, 1.116e-08, -1.007), (-0.5869, 0.5869, -1.007), (3.778e-10, 0.747, -1.007), (0.5282, 0.5282, -1.007), (0.747, -3.077e-08, -1.007), (0.5282, -0.5282, -1.007), (-6.493e-08, -0.747, -1.007), (-0.5282, -0.5282, -1.007), (-0.747, 1.079e-08, -1.007), (-0.5282, 0.5282, -1.007)], [], [(0, 1, 3, 2), (2, 3, 5, 4), (4, 5, 7, 6), (6, 7, 9, 8), (8, 9, 11, 10), (10, 11, 13, 12), (3, 1, 15, 13, 11, 9, 7, 5), (12, 13, 15, 14), (14, 15, 1, 0), (4, 6, 19, 18), (10, 12, 22, 21), (6, 8, 20, 19), (12, 14, 23, 22), (2, 4, 18, 17), (8, 10, 21, 20), (14, 0, 16, 23), (0, 2, 17, 16), (17, 18, 42, 41), (24, 31, 55, 48), (16, 17, 41, 40), (31, 30, 54, 55), (23, 16, 40, 47), (30, 29, 53, 54), (22, 23, 47, 46), (29, 28, 52, 53), (26, 27, 35, 34), (24, 25, 33, 32), (31, 24, 32, 39), (29, 30, 38, 37), (27, 28, 36, 35), (25, 26, 34, 33), (30, 31, 39, 38), (28, 29, 37, 36), (32, 33, 34, 35, 36, 37, 38, 39), (47, 40, 48, 55), (45, 46, 54, 53), (43, 44, 52, 51), (41, 42, 50, 49), (46, 47, 55, 54), (44, 45, 53, 52), (42, 43, 51, 50), (40, 41, 49, 48), (25, 24, 48, 49), (18, 19, 43, 42), (26, 25, 49, 50), (19, 20, 44, 43), (27, 26, 50, 51), (20, 21, 45, 44), (28, 27, 51, 52), (21, 22, 46, 45)])
me_cylinder.materials.append(mat_material_004)
me_cylinder.use_remesh_preserve_volume = False
me_cylinder.use_remesh_preserve_attributes = False
me_cylinder.use_mirror_vertex_groups = False
me_cylinder.update()

# ---- objects
ob_cylinder_003 = bpy.data.objects.new('Cylinder.003', me_cylinder_006)
ob_plane_004 = bpy.data.objects.new('Plane.004', me_plane_004)
ob_plane_003 = bpy.data.objects.new('Plane.003', me_plane_003)
ob_plane_002 = bpy.data.objects.new('Plane.002', me_plane_002)
ob_plane_001 = bpy.data.objects.new('Plane.001', me_plane_001)
ob_plane = bpy.data.objects.new('Plane', me_plane)
ob_cube_003 = bpy.data.objects.new('Cube.003', me_cube_003)
ob_cube_002 = bpy.data.objects.new('Cube.002', me_cube_002)
ob_cube_001 = bpy.data.objects.new('Cube.001', me_cube)
ob_icosphere = bpy.data.objects.new('Icosphere', me_icosphere)
ob_cylinder_005 = bpy.data.objects.new('Cylinder.005', me_cylinder_005)
ob_cylinder_004 = bpy.data.objects.new('Cylinder.004', me_cylinder_004)
ob_cube = bpy.data.objects.new('Cube', me_cube_001)
ob_cylinder_002 = bpy.data.objects.new('Cylinder.002', me_cylinder_002)
ob_cylinder_001 = bpy.data.objects.new('Cylinder.001', me_cylinder_001)
ob_cylinder = bpy.data.objects.new('Cylinder', me_cylinder)
ob_lamp = bpy.data.objects.new('Lamp', light_lamp)
ob_camera = bpy.data.objects.new('Camera', cam_camera)

# ---- transforms, parenting, visibility, modifiers, constraints
ob_cylinder_003.location = (0.12, 0.0, 1.4)
ob_cylinder_003.rotation_euler = (0.0, 1.571, 0.0)
ob_cylinder_003.scale = (0.15, 0.15, 0.25)
ob_cylinder_003.hide_viewport = True
ob_cylinder_003.lineart.crease_threshold = 0.0
ob_plane_004.location = (2.912, 0.0, 0.917)
ob_plane_004.rotation_euler = (-1.51e-09, 0.1525, 3.938e-09)
ob_plane_004.scale = (0.1, 0.15, 1.0)
ob_plane_004.hide_viewport = True
ob_plane_004.lineart.crease_threshold = 0.0
ob_plane_003.location = (1.727, 0.0, -0.01167)
ob_plane_003.rotation_euler = (-2.008e-08, -0.8889, 4.216e-08)
ob_plane_003.scale = (0.1, 0.1, 1.0)
ob_plane_003.hide_viewport = True
ob_plane_003.lineart.crease_threshold = 0.0
ob_plane_002.location = (0.7942, -1.004e-09, -0.02932)
ob_plane_002.rotation_euler = (0.0, 2.327, 0.0)
ob_plane_002.scale = (0.1, 0.25, 1.0)
ob_plane_002.hide_viewport = True
ob_plane_002.lineart.crease_threshold = 0.0
ob_plane_001.location = (3.607, 0.0, -2.283)
ob_plane_001.rotation_euler = (-9.957e-11, -0.07618, 2.613e-09)
ob_plane_001.scale = (0.5, 0.3, 1.0)
ob_plane_001.hide_viewport = True
ob_plane_001.lineart.crease_threshold = 0.0
ob_plane.location = (2.877, 0.0, 1.555)
ob_plane.scale = (0.05, 0.15, 1.0)
ob_plane.hide_viewport = True
ob_plane.lineart.crease_threshold = 0.0
ob_cube_003.location = (2.07, 0.0, 2.006)
ob_cube_003.scale = (0.1, 0.18, 0.1)
ob_cube_003.hide_viewport = True
ob_cube_003.lineart.crease_threshold = 0.0
ob_cube_002.location = (1.87, 0.0, 1.856)
ob_cube_002.scale = (0.3, 0.18, 0.05)
ob_cube_002.hide_viewport = True
ob_cube_002.lineart.crease_threshold = 0.0
ob_cube_001.location = (-3.787, -3.261e-07, 1.9)
ob_cube_001.scale = (0.25, 0.07, 0.1)
ob_cube_001.hide_viewport = True
ob_cube_001.lineart.crease_threshold = 0.0
ob_icosphere.location = (1.57, 0.0, 1.05)
ob_icosphere.rotation_euler = (0.0, 1.571, 0.0)
ob_icosphere.scale = (0.736, 0.65, 0.3)
ob_icosphere.hide_viewport = True
ob_icosphere.lineart.crease_threshold = 0.0
ob_cylinder_005.location = (1.56, 0.0, 1.05)
ob_cylinder_005.rotation_euler = (0.0, 1.571, 0.0)
ob_cylinder_005.scale = (0.736, 0.65, 0.01)
ob_cylinder_005.hide_viewport = True
ob_cylinder_005.lineart.crease_threshold = 0.0
ob_cylinder_004.location = (0.12, 0.0, 1.05)
ob_cylinder_004.rotation_euler = (0.0, 1.571, 0.0)
ob_cylinder_004.scale = (0.15, 0.15, 0.25)
ob_cylinder_004.hide_viewport = True
ob_cylinder_004.lineart.crease_threshold = 0.0
ob_cube.location = (-0.05, 0.0, 1.31)
ob_cube.scale = (0.3, 0.3, 0.5)
ob_cube.hide_viewport = True
ob_cube.lineart.crease_threshold = 0.0
ob_cylinder_002.location = (0.9309, 0.0, 1.05)
ob_cylinder_002.rotation_euler = (1.571, 0.9669, 1.571)
ob_cylinder_002.scale = (0.6309, 0.6, 0.6)
ob_cylinder_002.hide_viewport = True
ob_cylinder_002.lineart.crease_threshold = 0.0
ob_cylinder_001.location = (-1.85, 4.573e-08, 1.07)
ob_cylinder_001.rotation_euler = (0.0, 1.571, 0.0)
ob_cylinder_001.scale = (0.2, 0.2, 2.1)
ob_cylinder_001.hide_viewport = True
ob_cylinder_001.lineart.crease_threshold = 0.0
ob_cylinder.location = (-2.05, 4.573e-08, 1.4)
ob_cylinder.rotation_euler = (1.571, 1.963, 1.571)
ob_cylinder.scale = (0.3, 0.3, 2.3)
ob_cylinder.hide_viewport = True
ob_cylinder.lineart.crease_threshold = 0.0
ob_lamp.location = (4.076, 1.005, 5.904)
ob_lamp.rotation_euler = (0.6503, 0.05522, 1.866)
ob_lamp.lock_rotations_4d = False
ob_lamp.empty_display_type = 'ARROWS'
ob_lamp.color = (0.0, 0.0, 0.0, 0.0)
ob_lamp.lineart.crease_threshold = 0.0
ob_camera.location = (7.481, -6.508, 5.344)
ob_camera.rotation_euler = (1.109, 0.0, 0.8149)
ob_camera.lock_rotations_4d = False
ob_camera.empty_display_type = 'ARROWS'
ob_camera.color = (0.0, 0.0, 0.0, 0.0)
ob_camera.display_type = 'WIRE'
ob_camera.lineart.crease_threshold = 0.0

# ---- collection membership
col_collection_1.objects.link(ob_cylinder_003)
col_collection_1.objects.link(ob_plane_004)
col_collection_1.objects.link(ob_plane_003)
col_collection_1.objects.link(ob_plane_002)
col_collection_1.objects.link(ob_plane_001)
col_collection_1.objects.link(ob_plane)
col_collection_1.objects.link(ob_cube_003)
col_collection_1.objects.link(ob_cube_002)
col_collection_1.objects.link(ob_cube_001)
col_collection_1.objects.link(ob_icosphere)
col_collection_1.objects.link(ob_cylinder_005)
col_collection_1.objects.link(ob_cylinder_004)
col_collection_1.objects.link(ob_cube)
col_collection_1.objects.link(ob_cylinder_002)
col_collection_1.objects.link(ob_cylinder_001)
col_collection_1.objects.link(ob_cylinder)
col_collection_1.objects.link(ob_lamp)
col_collection_1.objects.link(ob_camera)

# ---- scene / render settings (as saved in the file)
scene.camera = ob_camera
scene.frame_start = 1; scene.frame_end = 250; scene.frame_set(1)
scene.render.engine = 'BLENDER_EEVEE_NEXT'
scene.render.resolution_percentage = 50
scene.render.dither_intensity = 0.0
scene.cycles.use_denoising = False
scene.cycles.samples = 128
scene.cycles.sampling_pattern = 'TABULATED_SOBOL'
scene.cycles.use_adaptive_sampling = False
scene.cycles.use_light_tree = False
scene.cycles.blur_glossy = 0.0
scene.cycles.sample_clamp_indirect = 0.0
scene.view_settings.view_transform = 'Standard'
bpy.context.view_layer.update()
